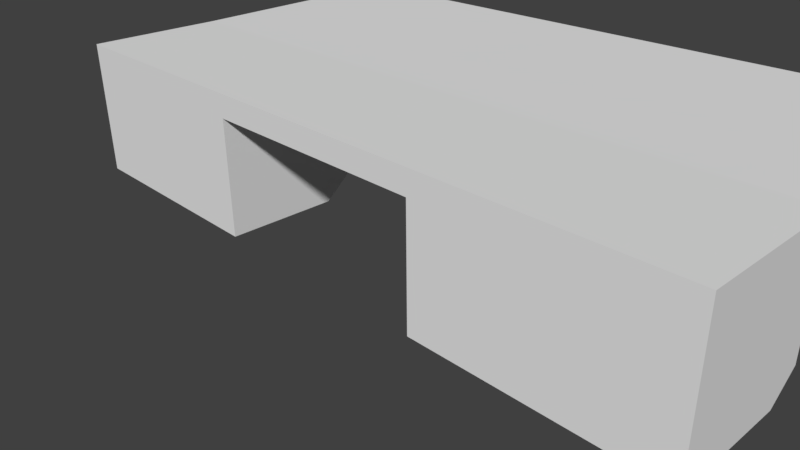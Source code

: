 # Source: testroom_02.blend  (saved by Blender 2.77.0; exported with 4.5.12 LTS)
import bpy
from mathutils import Matrix  # noqa: F401  (used for matrix-valued properties, if any)

bpy.ops.wm.read_factory_settings(use_empty=True)
scene = bpy.context.scene
scene.name = 'Scene'

# ---- collections
col_collection_1 = bpy.data.collections.new('Collection 1'); scene.collection.children.link(col_collection_1)

# ---- world
world_world = bpy.data.worlds.new('World'); scene.world = world_world
world_world.color = (0.05088, 0.05088, 0.05088)
world_world.use_sun_shadow = False
world_world.sun_shadow_jitter_overblur = 0.0
world_world.cycles.sampling_method = 'MANUAL'

# ---- cameras
cam_camera = bpy.data.cameras.new('Camera')
cam_camera.clip_end = 100.0
cam_camera.lens = 35.0
cam_camera.sensor_width = 32.0
cam_camera.sensor_height = 18.0
cam_camera.ortho_scale = 7.314
cam_camera.dof.focus_distance = 0.0

# ---- meshes
me_cube_008 = bpy.data.meshes.new('Cube.008')
me_cube_008.from_pydata([(-1.0, -1.0, -1.0), (-1.0, -1.0, 1.0), (-1.0, 0.6069, -1.0), (-1.0, 0.995, 1.0), (1.0, -1.0, -1.0), (1.0, -1.0, 1.0), (1.0, 0.6069, -1.0), (1.0, 0.995, 1.0), (-1.0, -1.0, -0.6689), (-1.0, -1.0, 0.6689), (-1.0, 1.0, 0.6689), (-1.0, 1.0, -0.6689), (1.0, 1.0, 0.6689), (1.0, 1.0, -0.6689), (1.0, -1.0, 0.6689), (1.0, -1.0, -0.6689), (-1.0, -0.5175, 1.0), (-1.0, -0.5175, -1.0), (1.0, -0.5175, 1.0), (1.0, -0.5175, -1.0), (1.0, -0.5175, 0.6689), (1.0, -0.5175, -0.6689), (-1.0, -0.5175, 0.6689), (-1.0, -0.5175, -0.6689), (-1.0, 4.618, 1.055), (1.0, 4.618, 1.055), (-1.0, 4.623, 0.7234), (1.0, 4.623, 0.7234), (-0.3333, 0.995, 1.0), (0.3333, 0.995, 1.0), (0.3333, 0.6069, -1.0), (-0.3333, 0.6069, -1.0), (0.3333, -1.0, 1.0), (-0.3333, -1.0, 1.0), (-0.3333, -1.0, -1.0), (0.3333, -1.0, -1.0), (-0.3333, -1.0, 0.6689), (0.3333, -1.0, 0.6689), (-0.3333, -1.0, -0.6689), (0.3333, -1.0, -0.6689), (0.3333, 1.0, 0.6689), (-0.3333, 1.0, 0.6689), (0.3333, 1.0, -0.6689), (-0.3333, 1.0, -0.6689), (0.3333, -0.5175, 1.0), (-0.3333, -0.5175, 1.0), (-0.3333, -0.5175, -1.0), (0.3333, -0.5175, -1.0), (-0.3333, 4.618, 1.055), (0.3333, 4.618, 1.055), (0.3333, 4.623, 0.7234), (-0.3333, 4.623, 0.7234)], [], [(23, 11, 2, 17), (42, 13, 6, 30), (21, 15, 4, 19), (38, 8, 0, 34), (47, 30, 6, 19), (45, 28, 3, 16), (33, 1, 9, 36), (36, 9, 8, 38), (18, 5, 14, 20), (20, 14, 15, 21), (29, 7, 25, 49), (40, 12, 13, 42), (16, 3, 10, 22), (22, 10, 11, 23), (9, 22, 23, 8), (1, 16, 22, 9), (12, 20, 21, 13), (7, 18, 20, 12), (33, 45, 16, 1), (35, 47, 19, 4), (13, 21, 19, 6), (8, 23, 17, 0), (49, 25, 27, 50), (41, 10, 26, 51), (7, 12, 27, 25), (10, 3, 24, 26), (12, 40, 50, 27), (40, 41, 51, 50), (24, 48, 51, 26), (48, 49, 50, 51), (0, 17, 46, 34), (5, 18, 44, 32), (32, 44, 45, 33), (10, 41, 43, 11), (3, 28, 48, 24), (28, 29, 49, 48), (14, 37, 39, 15), (5, 32, 37, 14), (32, 33, 36, 37), (18, 7, 29, 44), (44, 29, 28, 45), (17, 2, 31, 46), (15, 39, 35, 4), (43, 41, 36, 38), (11, 43, 31, 2), (36, 41, 40, 37), (38, 31, 43), (31, 38, 46), (34, 46, 38), (42, 30, 40), (30, 47, 40), (35, 40, 47), (35, 39, 40), (40, 39, 37)])
me_cube_008.use_remesh_preserve_volume = False
me_cube_008.use_remesh_preserve_attributes = False
me_cube_008.use_mirror_vertex_groups = False
me_cube_008.update()

# ---- objects
ob_cube_001 = bpy.data.objects.new('Cube.001', me_cube_008)
ob_camera = bpy.data.objects.new('Camera', cam_camera)

# ---- transforms, parenting, visibility, modifiers, constraints
ob_cube_001.location = (0.0, 0.0, 1.0)
ob_cube_001.scale = (5.0, 1.0, 1.0)
ob_cube_001.lineart.crease_threshold = 0.0
ob_camera.location = (7.481, -6.508, 5.344)
ob_camera.rotation_euler = (1.109, 0.01082, 0.8149)
ob_camera.lock_rotations_4d = False
ob_camera.empty_display_type = 'ARROWS'
ob_camera.color = (0.0, 0.0, 0.0, 0.0)
ob_camera.display_type = 'WIRE'
ob_camera.lineart.crease_threshold = 0.0

# ---- collection membership
col_collection_1.objects.link(ob_cube_001)
col_collection_1.objects.link(ob_camera)

# ---- scene / render settings (as saved in the file)
scene.camera = ob_camera
scene.frame_start = 1; scene.frame_end = 250; scene.frame_set(1)
scene.render.engine = 'CYCLES'
scene.render.resolution_percentage = 50
scene.render.dither_intensity = 0.0
scene.cycles.use_denoising = False
scene.cycles.samples = 128
scene.cycles.sampling_pattern = 'TABULATED_SOBOL'
scene.cycles.light_sampling_threshold = 0.0
scene.cycles.use_adaptive_sampling = False
scene.cycles.use_light_tree = False
scene.cycles.blur_glossy = 0.0
scene.cycles.sample_clamp_indirect = 0.0
scene.view_settings.view_transform = 'Standard'
bpy.context.view_layer.update()

# ---- added for rendering (the .blend has no usable light): sun
light_auto_sun = bpy.data.lights.new('AutoSun', 'SUN')
light_auto_sun.energy = 3.0
light_auto_sun.angle = 0.0523599
ob_auto_sun = bpy.data.objects.new('AutoSun', light_auto_sun)
scene.collection.objects.link(ob_auto_sun)
ob_auto_sun.rotation_euler = (0.872665, 0.174533, 0.523599)
bpy.context.view_layer.update()
